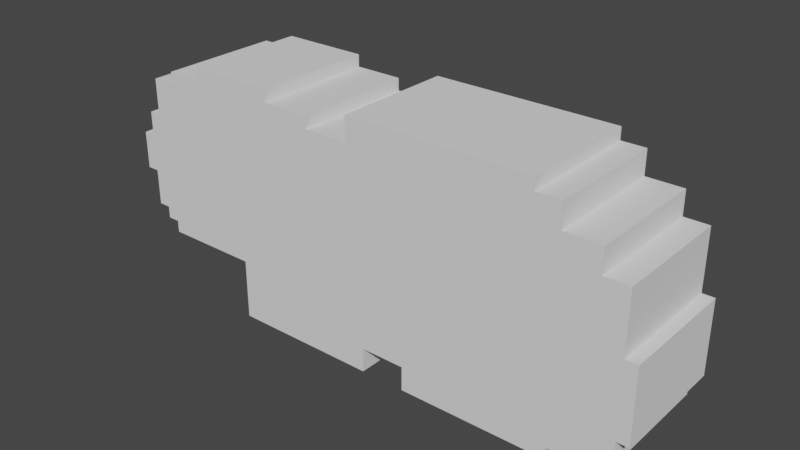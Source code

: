 # Source: lemming_model.blend  (saved by Blender 3.0.42; exported with 4.5.12 LTS)
import bpy
from mathutils import Matrix  # noqa: F401  (used for matrix-valued properties, if any)

bpy.ops.wm.read_factory_settings(use_empty=True)
scene = bpy.context.scene
scene.name = 'Scene'

# ---- node groups
ng_auto_smooth = bpy.data.node_groups.new('Auto Smooth', 'GeometryNodeTree')
_s = ng_auto_smooth.interface.new_socket(name='Geometry', in_out='OUTPUT', socket_type='NodeSocketGeometry')
_s = ng_auto_smooth.interface.new_socket(name='Geometry', in_out='INPUT', socket_type='NodeSocketGeometry')
_s = ng_auto_smooth.interface.new_socket(name='Angle', in_out='INPUT', socket_type='NodeSocketFloat')
_s.subtype = 'ANGLE'
_s.min_value = 0.0
_s.max_value = 3.142
ng_auto_smooth.is_modifier = True
_N = ng_auto_smooth.nodes; _L = ng_auto_smooth.links
n0 = _N.new('NodeGroupOutput'); n0.name = 'Group Output'; n0.location = (480, -100)
n1 = _N.new('NodeGroupInput'); n1.name = 'Group Input'; n1.location = (-420, -300)
n2 = _N.new('NodeGroupInput'); n2.name = 'Group Input.001'; n2.location = (-60, -100)
n3 = _N.new('GeometryNodeSetShadeSmooth'); n3.name = 'Set Shade Smooth'; n3.location = (120, -100)
n3.domain = 'EDGE'
n4 = _N.new('GeometryNodeSetShadeSmooth'); n4.name = 'Set Shade Smooth.001'; n4.location = (300, -100)
n5 = _N.new('GeometryNodeInputMeshEdgeAngle'); n5.name = 'Edge Angle'; n5.location = (-420, -220)
n6 = _N.new('GeometryNodeInputEdgeSmooth'); n6.name = 'Is Edge Smooth'; n6.location = (-60, -160)
n7 = _N.new('GeometryNodeInputShadeSmooth'); n7.name = 'Is Face Smooth'; n7.location = (-240, -340)
n8 = _N.new('FunctionNodeBooleanMath'); n8.name = 'Boolean Math'; n8.location = (-60, -220)
n9 = _N.new('FunctionNodeCompare'); n9.name = 'Compare'; n9.location = (-240, -180)
n9.operation = 'LESS_EQUAL'
_L.new(n5.outputs[0], n9.inputs[0])
_L.new(n4.outputs[0], n0.inputs[0])
_L.new(n1.outputs[1], n9.inputs[1])
_L.new(n9.outputs[0], n8.inputs[0])
_L.new(n7.outputs[0], n8.inputs[1])
_L.new(n2.outputs[0], n3.inputs[0])
_L.new(n6.outputs[0], n3.inputs[1])
_L.new(n3.outputs[0], n4.inputs[0])
_L.new(n8.outputs[0], n3.inputs[2])
n0.is_active_output = True

# ---- world
world_world = bpy.data.worlds.new('World'); scene.world = world_world
world_world.use_nodes = True; world_world.node_tree.nodes.clear()
_N = world_world.node_tree.nodes; _L = world_world.node_tree.links
n0 = _N.new('ShaderNodeOutputWorld'); n0.name = 'World Output'; n0.location = (300, 300)
n1 = _N.new('ShaderNodeBackground'); n1.name = 'Background'; n1.location = (10, 300)
n1.inputs[0].default_value = (0.05088, 0.05088, 0.05088, 1.0)
_L.new(n1.outputs[0], n0.inputs[0])
n0.is_active_output = True
world_world.color = (0.05088, 0.05088, 0.05088)
world_world.use_sun_shadow = False
world_world.sun_shadow_jitter_overblur = 0.0

# ---- meshes
me_mesh = bpy.data.meshes.new('Mesh')
me_mesh.from_pydata([(0.2759, -0.1058, -0.005774), (-0.9513, -0.1058, -0.005774), (0.1487, -0.1058, 2.006), (1.676, -0.1058, 2.006), (1.676, -0.1058, 1.906), (1.676, -0.1058, 2.006), (0.1487, -0.1058, 2.006), (0.1487, -0.1058, 1.806), (-0.2241, -0.1058, 1.806), (-0.2241, -0.1058, 1.906), (-0.6241, -0.1058, 1.906), (-0.6241, -0.1058, 2.006), (-1.351, -0.1058, 2.006), (-1.351, -0.1058, 1.906), (-1.651, -0.1058, 1.906), (-1.851, -0.1058, 1.506), (-1.951, -0.1058, 1.506), (-2.051, -0.1058, 0.9942), (-1.951, -0.1058, 0.9942), (-1.851, -0.1058, 0.5942), (-1.751, -0.1058, 0.5942), (-1.751, -0.1058, 0.4942), (-0.9513, -0.1058, 0.4942), (-0.9513, -0.1058, -0.005774), (0.6487, -0.1058, 0.1942), (0.6487, -0.1058, -0.005774), (-0.2241, -0.1058, 1.906), (-0.6241, -0.1058, 1.906), (1.879, -0.1071, 0.0), (0.6487, -0.1058, -0.005774), (1.876, 0.9058, -0.005774), (1.879, -0.1071, 0.0), (1.876, -0.1058, 0.09423), (1.879, -0.1071, 0.0), (2.376, -0.1058, 1.506), (2.376, -0.1058, 1.006), (2.376, -0.1058, 0.3942), (2.376, -0.1058, 0.1942), (2.376, -0.1058, 1.006), (2.476, -0.1058, 1.006), (0.2759, 0.9058, -0.005774), (-0.9513, 0.9058, -0.005774), (0.1487, 0.9058, 2.006), (1.676, 0.9058, 2.006), (1.676, 0.9058, 1.906), (1.676, 0.9058, 2.006), (0.1487, 0.9058, 2.006), (0.1487, 0.9058, 1.806), (-0.2241, 0.9058, 1.806), (-0.2241, 0.9058, 1.906), (-0.6241, 0.9058, 1.906), (-0.6241, 0.9058, 2.006), (-1.351, 0.9058, 2.006), (-1.351, 0.9058, 1.906), (-1.651, 0.9058, 1.906), (-1.851, 0.9058, 1.506), (-1.951, 0.9058, 1.506), (-2.051, 0.9058, 0.9942), (-1.951, 0.9058, 0.9942), (-1.851, 0.9058, 0.5942), (-1.751, 0.9058, 0.5942), (-1.751, 0.9058, 0.4942), (-0.9513, 0.9058, 0.4942), (-0.9513, 0.9058, -0.005774), (0.2759, 0.9058, -0.005774), (0.2759, 0.9058, 0.1942), (0.6487, 0.9058, 0.1942), (0.6487, 0.9058, -0.005774), (-0.2241, 0.9058, 1.906), (-0.6241, 0.9058, 1.906), (1.876, 0.9058, 0.09423), (1.876, 0.9058, -0.005774), (2.376, 0.9058, 1.506), (2.376, 0.9058, 1.006), (2.376, 0.9058, 0.3942), (2.376, 0.9058, 0.1942), (2.376, 0.9058, 1.006), (2.476, 0.9058, 1.006), (-1.651, -0.1058, 1.906), (-1.651, 0.9058, 1.906), (-1.351, 0.9058, 1.906), (-1.351, -0.1058, 1.906), (1.676, -0.1058, 2.006), (1.676, 0.9058, 2.006), (0.2759, 0.9058, -0.005774), (0.2759, -0.1058, -0.005774), (-1.951, -0.1058, 1.506), (-1.951, 0.9058, 1.506), (0.1487, -0.1058, 1.806), (0.1487, 0.9058, 1.806), (0.1487, 0.9058, 2.006), (0.1487, -0.1058, 2.006), (0.6487, -0.1058, 0.1942), (0.6487, 0.9058, 0.1942), (-1.951, -0.1058, 0.9942), (-1.951, 0.9058, 0.9942), (2.376, -0.1058, 0.1942), (2.376, 0.9058, 0.1942), (-0.2241, -0.1058, 1.806), (-0.2241, 0.9058, 1.806), (0.6487, -0.1058, -0.005774), (0.6487, 0.9058, -0.005774), (-1.751, -0.1058, 0.5942), (-1.751, 0.9058, 0.5942), (-0.2241, -0.1058, 1.906), (-0.2241, 0.9058, 1.906), (-0.6241, -0.1058, 1.906), (-0.6241, 0.9058, 1.906), (2.476, -0.1058, 1.006), (2.476, 0.9058, 1.006), (-0.6241, -0.1058, 2.006), (-0.6241, 0.9058, 2.006), (-0.9513, -0.1058, 0.4942), (-0.9513, 0.9058, 0.4942), (-1.351, -0.1058, 2.006), (-1.351, 0.9058, 2.006), (-0.9513, 0.9058, -0.005774), (-0.9513, -0.1058, -0.005774), (0.6487, 0.9058, -0.005774), (1.876, 0.9058, -0.005774), (1.876, 0.9058, -0.005774), (1.876, -0.1058, 1.706), (1.876, -0.1058, 1.906), (1.876, 0.9058, 1.706), (1.876, 0.9058, 1.906), (1.876, -0.1058, 1.906), (1.876, 0.9058, 1.906), (2.376, -0.1058, 1.506), (2.376, 0.9058, 1.506), (2.376, -0.1058, 1.506), (2.376, 0.9058, 1.506), (2.376, -0.1058, 1.006), (2.376, 0.9058, 1.006), (2.476, -0.1058, 1.006), (2.476, -0.1058, 0.3942), (2.476, 0.9058, 1.006), (2.476, 0.9058, 0.3942), (2.476, -0.1058, 0.3942), (2.476, 0.9058, 0.3942), (2.476, -0.1058, 0.3942), (2.376, -0.1058, 0.3942), (2.476, 0.9058, 0.3942), (2.376, 0.9058, 0.3942), (2.376, -0.1058, 0.3942), (2.376, 0.9058, 0.3942), (2.176, -0.1058, 0.1942), (2.176, -0.1058, 0.09423), (2.176, 0.9058, 0.1942), (2.176, 0.9058, 0.09423), (2.176, -0.1058, 0.09423), (2.176, 0.9058, 0.09423), (2.376, -0.1058, 0.1942), (2.176, -0.1058, 0.1942), (2.376, 0.9058, 0.1942), (2.176, 0.9058, 0.1942), (2.176, -0.1058, 0.1942), (2.176, 0.9058, 0.1942), (2.176, -0.1058, 0.09423), (1.876, -0.1058, 0.09423), (2.176, 0.9058, 0.09423), (1.876, 0.9058, 0.09423), (1.876, -0.1058, 0.09423), (1.876, 0.9058, 0.09423), (-1.751, -0.1058, 0.5942), (-1.751, -0.1058, 0.4942), (-1.751, 0.9058, 0.5942), (-1.751, 0.9058, 0.4942), (-1.751, -0.1058, 0.4942), (-1.751, 0.9058, 0.4942), (-1.951, -0.1058, 0.6942), (-1.851, -0.1058, 0.6942), (-1.951, 0.9058, 0.6942), (-1.851, 0.9058, 0.6942), (-1.851, -0.1058, 0.6942), (-1.851, 0.9058, 0.6942), (-1.951, -0.1058, 0.9942), (-1.951, -0.1058, 0.6942), (-1.951, 0.9058, 0.9942), (-1.951, 0.9058, 0.6942), (-1.951, -0.1058, 0.6942), (-1.951, 0.9058, 0.6942), (-1.851, -0.1058, 0.6942), (-1.851, -0.1058, 0.5942), (-1.851, 0.9058, 0.6942), (-1.851, 0.9058, 0.5942), (-1.851, -0.1058, 0.5942), (-1.851, 0.9058, 0.5942), (-1.951, -0.1058, 1.306), (-2.051, -0.1058, 1.306), (-1.951, 0.9058, 1.306), (-2.051, 0.9058, 1.306), (-2.051, -0.1058, 1.306), (-2.051, 0.9058, 1.306), (-1.951, -0.1058, 1.506), (-1.951, -0.1058, 1.306), (-1.951, 0.9058, 1.506), (-1.951, 0.9058, 1.306), (-1.951, -0.1058, 1.306), (-1.951, 0.9058, 1.306), (-2.051, -0.1058, 1.306), (-2.051, -0.1058, 0.9942), (-2.051, 0.9058, 1.306), (-2.051, 0.9058, 0.9942), (-2.051, -0.1058, 0.9942), (-2.051, 0.9058, 0.9942), (-1.651, -0.1058, 1.806), (-1.851, -0.1058, 1.806), (-1.651, 0.9058, 1.806), (-1.851, 0.9058, 1.806), (-1.851, -0.1058, 1.806), (-1.851, 0.9058, 1.806), (-1.851, -0.1058, 1.806), (-1.851, -0.1058, 1.506), (-1.851, 0.9058, 1.806), (-1.851, 0.9058, 1.506), (-1.851, -0.1058, 1.506), (-1.851, 0.9058, 1.506), (-1.651, -0.1058, 1.906), (-1.651, -0.1058, 1.806), (-1.651, 0.9058, 1.906), (-1.651, 0.9058, 1.806), (-1.651, -0.1058, 1.806), (-1.651, 0.9058, 1.806), (2.176, -0.1058, 1.506), (2.176, -0.1058, 1.706), (2.176, 0.9058, 1.506), (2.176, 0.9058, 1.706), (2.176, -0.1058, 1.706), (2.176, 0.9058, 1.706), (2.176, -0.1058, 1.506), (2.176, 0.9058, 1.506), (2.176, -0.1058, 1.506), (2.176, 0.9058, 1.506), (2.176, -0.1058, 1.706), (1.876, -0.1058, 1.706), (2.176, 0.9058, 1.706), (1.876, 0.9058, 1.706), (1.876, -0.1058, 1.706), (1.876, 0.9058, 1.706), (1.876, -0.1058, 1.906), (1.676, -0.1058, 1.906), (1.876, 0.9058, 1.906), (1.676, 0.9058, 1.906), (1.676, -0.1058, 1.906), (1.676, 0.9058, 1.906), (0.2759, -0.1058, 0.1942), (0.6487, -0.1058, 0.1942), (0.6487, 0.9058, 0.1942), (0.2759, 0.9058, 0.1942), (0.2759, -0.1058, 0.1942), (0.2759, -0.1058, -0.005774), (0.2759, -0.1058, 0.1942), (0.2759, 0.9058, -0.005774), (0.2759, 0.9058, 0.1942)], [(0, 1), (4, 5), (6, 7), (7, 8), (8, 9), (10, 11), (11, 12), (12, 13), (13, 14), (15, 16), (17, 18), (19, 20), (21, 22), (22, 23), (24, 25), (26, 27), (28, 29), (30, 31), (32, 33), (34, 35), (36, 37), (38, 39), (40, 41), (44, 45), (46, 47), (47, 48), (48, 49), (50, 51), (51, 52), (52, 53), (53, 54), (55, 56), (57, 58), (59, 60), (61, 62), (62, 63), (64, 65), (65, 66), (66, 67), (68, 69), (70, 71), (72, 73), (74, 75), (76, 77), (78, 79), (84, 85), (86, 87), (92, 93), (94, 95), (96, 97), (100, 101), (102, 103), (108, 109), (118, 119), (121, 122), (123, 124), (125, 126), (133, 134), (135, 136), (137, 138), (139, 140), (141, 142), (145, 146), (147, 148), (149, 150), (151, 152), (153, 154), (157, 158), (159, 160), (163, 164), (165, 166), (169, 170), (171, 172), (173, 174), (175, 176), (177, 178), (181, 182), (183, 184), (187, 188), (189, 190), (191, 192), (193, 194), (195, 196), (199, 200), (201, 202), (205, 206), (207, 208), (209, 210), (211, 212), (213, 214), (217, 218), (219, 220), (223, 224), (225, 226), (227, 228), (233, 234), (235, 236), (239, 240), (241, 242), (245, 246), (247, 248), (248, 249)], [(213, 211, 215, 216), (198, 197, 193, 195), (201, 199, 203, 204), (180, 179, 175, 177), (185, 181, 183, 186), (167, 163, 165, 168), (113, 116, 117, 112), (251, 253, 252, 250), (246, 100, 118, 247), (116, 252, 250, 117), (100, 33, 120, 118), (251, 246, 247, 253), (162, 120, 33, 161), (157, 159, 162, 161), (156, 159, 157, 155), (151, 153, 156, 155), (144, 153, 151, 143), (144, 143, 139, 141), (139, 133, 135, 141), (132, 135, 133, 131), (130, 132, 131, 129), (130, 129, 231, 232), (232, 231, 233, 235), (238, 235, 233, 237), (239, 241, 238, 237), (244, 241, 239, 243), (83, 244, 243, 82), (91, 90, 83, 82), (89, 90, 91, 88), (89, 88, 98, 99), (99, 98, 104, 105), (105, 104, 106, 107), (107, 106, 110, 111), (111, 110, 114, 115), (81, 80, 115, 114), (80, 81, 217, 219), (222, 219, 217, 221), (221, 211, 213, 222), (216, 215, 193, 195), (197, 198, 201, 199), (204, 203, 175, 177), (180, 183, 181, 179), (186, 165, 163, 185), (113, 112, 167, 168), (91, 82, 243, 239, 237, 233, 231, 129, 131, 133, 139, 143, 151, 155, 157, 161, 33, 100, 246, 251, 250, 117, 112, 167, 163, 185, 181, 179, 175, 203, 199, 197, 193, 215, 211, 221, 217, 81, 114, 110, 106, 104, 98, 88), (90, 89, 99, 105, 107, 111, 115, 80, 219, 222, 213, 216, 195, 198, 201, 204, 177, 180, 183, 186, 165, 168, 113, 116, 252, 253, 247, 118, 120, 162, 159, 156, 153, 144, 141, 135, 132, 130, 232, 235, 238, 241, 244, 83)])
me_mesh.materials.append(None)
me_mesh.remesh_voxel_size = 0.044
me_mesh.remesh_voxel_adaptivity = 0.008
me_mesh.use_remesh_preserve_volume = False
me_mesh.use_remesh_preserve_attributes = False
me_mesh.update()

# ---- objects
ob_plane_lines_002 = bpy.data.objects.new('Plane_Lines.002', me_mesh)

# ---- transforms, parenting, visibility, modifiers, constraints
ob_plane_lines_002.location = (0.0, 0.0, 0.0)
_m = ob_plane_lines_002.modifiers.new('Auto Smooth', 'NODES')
_m.node_group = ng_auto_smooth
_gi = [s.identifier for s in ng_auto_smooth.interface.items_tree if s.item_type == 'SOCKET' and s.in_out == 'INPUT']
_m[_gi[1]] = 3.142  # Angle

# ---- collection membership
scene.collection.objects.link(ob_plane_lines_002)

# ---- scene / render settings (as saved in the file)
scene.frame_start = 1; scene.frame_end = 250; scene.frame_set(245)
scene.render.engine = 'BLENDER_WORKBENCH'
scene.cycles.sampling_pattern = 'TABULATED_SOBOL'
scene.cycles.use_light_tree = False
scene.view_settings.view_transform = 'Filmic'
bpy.context.view_layer.update()

# ---- added for rendering (the .blend has no active camera and no usable light): camera, sun
cam_auto = bpy.data.cameras.new('AutoCamera')
cam_auto.lens = 50.0
cam_auto.sensor_width = 36.0
cam_auto.clip_end = 1000.0
ob_auto_camera = bpy.data.objects.new('AutoCamera', cam_auto)
scene.collection.objects.link(ob_auto_camera)
ob_auto_camera.location = (4.89064, -5.21469, 4.74269)
ob_auto_camera.rotation_euler = (1.09748, -7.21219e-08, 0.694738)
scene.camera = ob_auto_camera
light_auto_sun = bpy.data.lights.new('AutoSun', 'SUN')
light_auto_sun.energy = 3.0
light_auto_sun.angle = 0.0523599
ob_auto_sun = bpy.data.objects.new('AutoSun', light_auto_sun)
scene.collection.objects.link(ob_auto_sun)
ob_auto_sun.rotation_euler = (0.872665, 0.174533, 0.523599)
bpy.context.view_layer.update()
